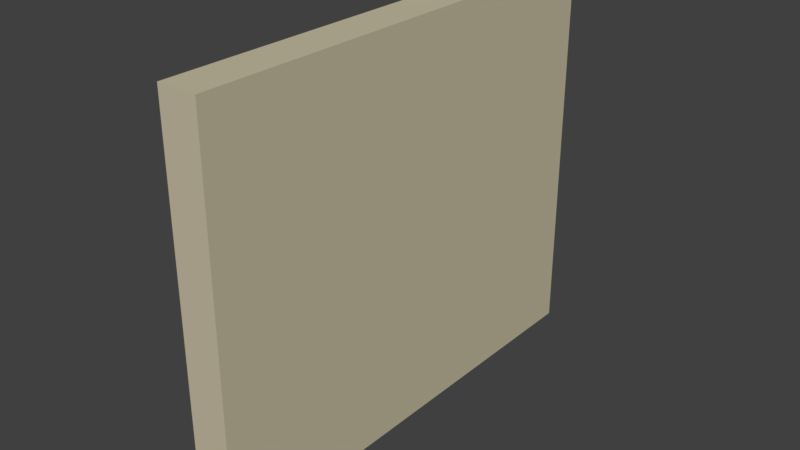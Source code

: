 # Source: LODA_SM_Wall_3x2.5x0.25.blend  (saved by Blender 2.78.0; exported with 4.5.12 LTS)
import bpy
from mathutils import Matrix  # noqa: F401  (used for matrix-valued properties, if any)

bpy.ops.wm.read_factory_settings(use_empty=True)
scene = bpy.context.scene
scene.name = 'Scene'

# ---- collections
col_collection_1 = bpy.data.collections.new('Collection 1'); scene.collection.children.link(col_collection_1)

# ---- materials (node trees are filled in below, after node groups)
mat_interior_paint = bpy.data.materials.new('Interior Paint')
mat_interior_paint.alpha_threshold = 0.0
mat_interior_paint.roughness = 0.5

# ---- material node trees
mat_interior_paint.use_nodes = True; mat_interior_paint.node_tree.nodes.clear()
_N = mat_interior_paint.node_tree.nodes; _L = mat_interior_paint.node_tree.links
n0 = _N.new('ShaderNodeOutputMaterial'); n0.name = 'Material Output'; n0.location = (300, 300)
n1 = _N.new('ShaderNodeBsdfDiffuse'); n1.name = 'Diffuse BSDF'; n1.location = (10, 300)
n1.inputs[0].default_value = (0.5776, 0.521, 0.3712, 1.0)
_L.new(n1.outputs[0], n0.inputs[0])
n0.is_active_output = True

# ---- world
world_world = bpy.data.worlds.new('World'); scene.world = world_world
world_world.color = (0.05088, 0.05088, 0.05088)
world_world.use_sun_shadow = False
world_world.sun_shadow_jitter_overblur = 0.0
world_world.cycles.sampling_method = 'MANUAL'

# ---- meshes
me_wall_3x2_5x_25 = bpy.data.meshes.new('Wall 3x2.5x.25')
me_wall_3x2_5x_25.from_pydata([(0.0, 0.0, 0.0), (0.0, 0.0, 2.5), (0.0, 0.0, 1.5), (0.0, 3.0, 2.5), (0.0, 0.0, 2.25), (0.0, 3.0, 0.0), (0.0, 0.0, 0.75), (0.25, 3.0, 2.5), (0.25, 0.0, 2.5), (0.25, 0.0, 2.25), (0.25, 3.0, 0.0), (0.25, 0.0, 0.75), (0.25, 0.0, 1.5), (0.25, 0.0, 0.0)], [], [(3, 7, 10, 5), (6, 0, 13, 11), (2, 6, 11, 12), (7, 8, 13, 10), (4, 2, 12, 9), (0, 5, 10, 13), (3, 1, 8, 7), (1, 4, 9, 8), (3, 5, 0, 1)])
_uv = me_wall_3x2_5x_25.uv_layers.new(name='UVMap')
_uv.uv.foreach_set('vector', [0.0, 0.0, 0.0, 0.0, 0.0, 0.0, 0.0, 0.0, 0.0, 0.0, 0.0, 0.0, 0.0, 0.0, 0.0, 0.0, 0.0, 0.0, 0.0, 0.0, 0.0, 0.0, 0.0, 0.0, 0.0, 0.0, 0.0, 0.0, 0.0, 0.0, 0.0, 0.0, 0.0, 0.0, 0.0, 0.0, 0.0, 0.0, 0.0, 0.0, 0.0, 0.0, 0.0, 0.0, 0.0, 0.0, 0.0, 0.0, 0.0, 0.0, 0.0, 0.0, 0.0, 0.0, 0.0, 0.0, 0.0, 0.0, 0.0, 0.0, 0.0, 0.0, 0.0, 0.0, 0.9999, 9.127e-05, 0.9999, 0.8333, 9.131e-05, 0.8333, 9.127e-05, 9.135e-05])
me_wall_3x2_5x_25.materials.append(mat_interior_paint)
me_wall_3x2_5x_25.use_remesh_preserve_volume = False
me_wall_3x2_5x_25.use_remesh_preserve_attributes = False
me_wall_3x2_5x_25.use_mirror_vertex_groups = False
me_wall_3x2_5x_25.update()

# ---- objects
ob_sm_wall_3x2_5x0_25 = bpy.data.objects.new('SM_Wall_3x2.5x0.25', me_wall_3x2_5x_25)

# ---- transforms, parenting, visibility, modifiers, constraints
ob_sm_wall_3x2_5x0_25.location = (0.004772, 0.002612, -0.006643)
ob_sm_wall_3x2_5x0_25.lineart.crease_threshold = 0.0

# ---- collection membership
col_collection_1.objects.link(ob_sm_wall_3x2_5x0_25)

# ---- scene / render settings (as saved in the file)
scene.frame_start = 1; scene.frame_end = 250; scene.frame_set(1)
scene.render.engine = 'CYCLES'
scene.render.resolution_percentage = 50
scene.render.dither_intensity = 0.0
scene.cycles.use_denoising = False
scene.cycles.samples = 128
scene.cycles.sampling_pattern = 'TABULATED_SOBOL'
scene.cycles.light_sampling_threshold = 0.0
scene.cycles.use_adaptive_sampling = False
scene.cycles.use_light_tree = False
scene.cycles.blur_glossy = 0.0
scene.cycles.sample_clamp_indirect = 0.0
scene.view_settings.view_transform = 'Standard'
bpy.context.view_layer.update()

# ---- added for rendering (the .blend has no active camera and no usable light): camera, sun
cam_auto = bpy.data.cameras.new('AutoCamera')
cam_auto.lens = 50.0
cam_auto.sensor_width = 36.0
cam_auto.clip_end = 1000.0
ob_auto_camera = bpy.data.objects.new('AutoCamera', cam_auto)
scene.collection.objects.link(ob_auto_camera)
ob_auto_camera.location = (3.75029, -2.842, 4.13977)
ob_auto_camera.rotation_euler = (1.09748, -7.21219e-08, 0.694738)
scene.camera = ob_auto_camera
light_auto_sun = bpy.data.lights.new('AutoSun', 'SUN')
light_auto_sun.energy = 3.0
light_auto_sun.angle = 0.0523599
ob_auto_sun = bpy.data.objects.new('AutoSun', light_auto_sun)
scene.collection.objects.link(ob_auto_sun)
ob_auto_sun.rotation_euler = (0.872665, 0.174533, 0.523599)
bpy.context.view_layer.update()
